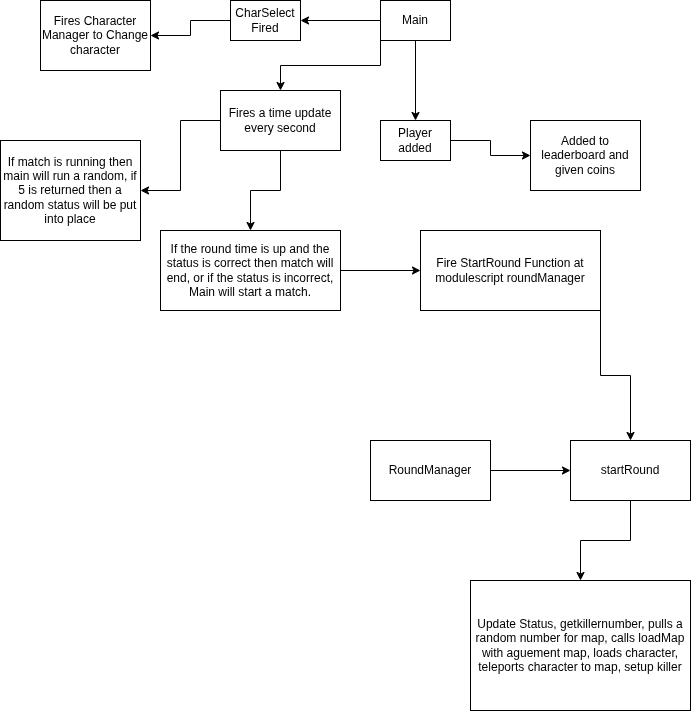

The diagram above was exported from draw.io. Its source (the exported page's mxGraphModel, read from the mxfile embedded in the PNG):
<mxGraphModel dx="1030" dy="610" grid="1" gridSize="10" guides="1" tooltips="1" connect="1" arrows="1" fold="1" page="1" pageScale="1" pageWidth="850" pageHeight="1100" math="0" shadow="0">
  <root>
    <mxCell id="0" />
    <mxCell id="1" parent="0" />
    <mxCell id="M86UTONhG-araO7XCfRJ-2" edge="1" parent="1" source="AijH_9eKjzMF9rktEl-5-1" style="edgeStyle=orthogonalEdgeStyle;rounded=0;orthogonalLoop=1;jettySize=auto;html=1;" target="M86UTONhG-araO7XCfRJ-1" value="">
      <mxGeometry relative="1" as="geometry" />
    </mxCell>
    <mxCell id="M86UTONhG-araO7XCfRJ-6" edge="1" parent="1" source="AijH_9eKjzMF9rktEl-5-1" style="edgeStyle=orthogonalEdgeStyle;rounded=0;orthogonalLoop=1;jettySize=auto;html=1;" target="M86UTONhG-araO7XCfRJ-5" value="">
      <mxGeometry relative="1" as="geometry" />
    </mxCell>
    <mxCell id="M86UTONhG-araO7XCfRJ-10" edge="1" parent="1" source="AijH_9eKjzMF9rktEl-5-1" style="edgeStyle=orthogonalEdgeStyle;rounded=0;orthogonalLoop=1;jettySize=auto;html=1;exitX=0;exitY=1;exitDx=0;exitDy=0;" target="M86UTONhG-araO7XCfRJ-11">
      <mxGeometry relative="1" as="geometry">
        <mxPoint x="300" y="380" as="targetPoint" />
      </mxGeometry>
    </mxCell>
    <mxCell id="AijH_9eKjzMF9rktEl-5-1" parent="1" style="rounded=0;whiteSpace=wrap;html=1;" value="Main" vertex="1">
      <mxGeometry height="40" width="70" x="400" y="260" as="geometry" />
    </mxCell>
    <mxCell id="M86UTONhG-araO7XCfRJ-4" edge="1" parent="1" source="M86UTONhG-araO7XCfRJ-1" style="edgeStyle=orthogonalEdgeStyle;rounded=0;orthogonalLoop=1;jettySize=auto;html=1;" target="M86UTONhG-araO7XCfRJ-3" value="">
      <mxGeometry relative="1" as="geometry" />
    </mxCell>
    <mxCell id="M86UTONhG-araO7XCfRJ-1" parent="1" style="rounded=0;whiteSpace=wrap;html=1;" value="Player added" vertex="1">
      <mxGeometry height="40" width="70" x="400" y="380" as="geometry" />
    </mxCell>
    <mxCell id="M86UTONhG-araO7XCfRJ-3" parent="1" style="rounded=0;whiteSpace=wrap;html=1;" value="Added to leaderboard and given coins" vertex="1">
      <mxGeometry height="70" width="110" x="550" y="380" as="geometry" />
    </mxCell>
    <mxCell id="M86UTONhG-araO7XCfRJ-8" edge="1" parent="1" source="M86UTONhG-araO7XCfRJ-5" style="edgeStyle=orthogonalEdgeStyle;rounded=0;orthogonalLoop=1;jettySize=auto;html=1;" target="M86UTONhG-araO7XCfRJ-7" value="">
      <mxGeometry relative="1" as="geometry" />
    </mxCell>
    <mxCell id="M86UTONhG-araO7XCfRJ-5" parent="1" style="rounded=0;whiteSpace=wrap;html=1;" value="CharSelect Fired" vertex="1">
      <mxGeometry height="40" width="70" x="250" y="260" as="geometry" />
    </mxCell>
    <mxCell id="M86UTONhG-araO7XCfRJ-7" parent="1" style="rounded=0;whiteSpace=wrap;html=1;" value="Fires Character Manager to Change character" vertex="1">
      <mxGeometry height="70" width="110" x="60" y="260" as="geometry" />
    </mxCell>
    <mxCell id="M86UTONhG-araO7XCfRJ-13" edge="1" parent="1" source="M86UTONhG-araO7XCfRJ-11" style="edgeStyle=orthogonalEdgeStyle;rounded=0;orthogonalLoop=1;jettySize=auto;html=1;" target="M86UTONhG-araO7XCfRJ-12" value="">
      <mxGeometry relative="1" as="geometry" />
    </mxCell>
    <mxCell id="M86UTONhG-araO7XCfRJ-15" edge="1" parent="1" source="M86UTONhG-araO7XCfRJ-11" style="edgeStyle=orthogonalEdgeStyle;rounded=0;orthogonalLoop=1;jettySize=auto;html=1;" target="M86UTONhG-araO7XCfRJ-14" value="">
      <mxGeometry relative="1" as="geometry" />
    </mxCell>
    <mxCell id="M86UTONhG-araO7XCfRJ-11" parent="1" style="rounded=0;whiteSpace=wrap;html=1;" value="Fires a time update every second" vertex="1">
      <mxGeometry height="60" width="120" x="240" y="350" as="geometry" />
    </mxCell>
    <mxCell id="0oKF0-fm40rS0NVDaJKr-2" edge="1" parent="1" source="M86UTONhG-araO7XCfRJ-12" style="edgeStyle=orthogonalEdgeStyle;rounded=0;orthogonalLoop=1;jettySize=auto;html=1;" target="0oKF0-fm40rS0NVDaJKr-1" value="">
      <mxGeometry relative="1" as="geometry" />
    </mxCell>
    <mxCell id="M86UTONhG-araO7XCfRJ-12" parent="1" style="rounded=0;whiteSpace=wrap;html=1;" value="If the round time is up and the status is correct then match will end, or if the status is incorrect, Main will start a match." vertex="1">
      <mxGeometry height="80" width="180" x="180" y="490" as="geometry" />
    </mxCell>
    <mxCell id="M86UTONhG-araO7XCfRJ-14" parent="1" style="rounded=0;whiteSpace=wrap;html=1;" value="If match is running then main will run a random, if 5 is returned then a random status will be put into place" vertex="1">
      <mxGeometry height="100" width="140" x="20" y="400" as="geometry" />
    </mxCell>
    <mxCell id="0oKF0-fm40rS0NVDaJKr-6" edge="1" parent="1" source="0oKF0-fm40rS0NVDaJKr-1" style="edgeStyle=orthogonalEdgeStyle;rounded=0;orthogonalLoop=1;jettySize=auto;html=1;exitX=1;exitY=1;exitDx=0;exitDy=0;entryX=0.5;entryY=0;entryDx=0;entryDy=0;" target="0oKF0-fm40rS0NVDaJKr-4">
      <mxGeometry relative="1" as="geometry" />
    </mxCell>
    <mxCell id="0oKF0-fm40rS0NVDaJKr-1" parent="1" style="rounded=0;whiteSpace=wrap;html=1;" value="Fire StartRound Function at modulescript roundManager" vertex="1">
      <mxGeometry height="80" width="180" x="440" y="490" as="geometry" />
    </mxCell>
    <mxCell id="0oKF0-fm40rS0NVDaJKr-5" edge="1" parent="1" source="0oKF0-fm40rS0NVDaJKr-3" style="edgeStyle=orthogonalEdgeStyle;rounded=0;orthogonalLoop=1;jettySize=auto;html=1;" target="0oKF0-fm40rS0NVDaJKr-4" value="">
      <mxGeometry relative="1" as="geometry" />
    </mxCell>
    <mxCell id="0oKF0-fm40rS0NVDaJKr-3" parent="1" style="rounded=0;whiteSpace=wrap;html=1;" value="RoundManager" vertex="1">
      <mxGeometry height="60" width="120" x="390" y="700" as="geometry" />
    </mxCell>
    <mxCell id="0oKF0-fm40rS0NVDaJKr-8" edge="1" parent="1" source="0oKF0-fm40rS0NVDaJKr-4" style="edgeStyle=orthogonalEdgeStyle;rounded=0;orthogonalLoop=1;jettySize=auto;html=1;" target="0oKF0-fm40rS0NVDaJKr-7" value="">
      <mxGeometry relative="1" as="geometry" />
    </mxCell>
    <mxCell id="0oKF0-fm40rS0NVDaJKr-4" parent="1" style="rounded=0;whiteSpace=wrap;html=1;" value="startRound" vertex="1">
      <mxGeometry height="60" width="120" x="590" y="700" as="geometry" />
    </mxCell>
    <mxCell id="0oKF0-fm40rS0NVDaJKr-7" parent="1" style="rounded=0;whiteSpace=wrap;html=1;" value="Update Status, getkillernumber, pulls a random number for map, calls loadMap with aguement map, loads character, teleports character to map, setup killer" vertex="1">
      <mxGeometry height="130" width="220" x="490" y="840" as="geometry" />
    </mxCell>
  </root>
</mxGraphModel>